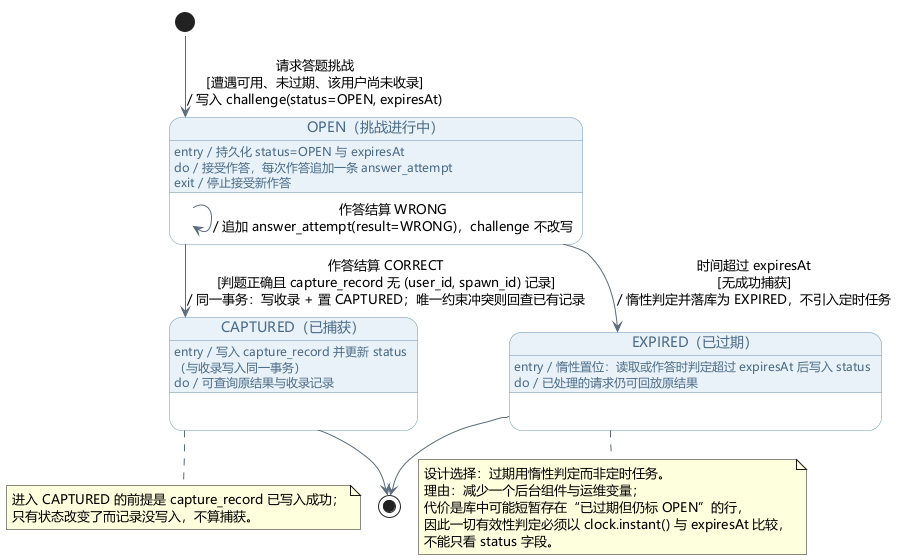

The diagram above was rendered by PlantUML. Its source (embedded in the PNG):
@startuml 挑战设计状态图
' 孙虹毅 · 第二阶段设计 · 设计状态图
' 在分析状态图上补：状态如何持久化、过期如何判定、事务与唯一约束的位置
' 对象：Challenge（问答挑战）
!pragma layout smetana
skinparam defaultFontName "Microsoft YaHei"
skinparam backgroundColor white
skinparam shadowing false
skinparam arrowColor #5B6B7C
skinparam state {
  BackgroundColor #EAF2F9
  BorderColor #6F97B8
  FontColor #1F2A37
  AttributeFontColor #4A6B87
}

[*] --> OPEN : 请求答题挑战\n[遭遇可用、未过期、该用户尚未收录]\n/ 写入 challenge(status=OPEN, expiresAt)

state "OPEN（挑战进行中）" as OPEN {
  OPEN : entry / 持久化 status=OPEN 与 expiresAt
  OPEN : do / 接受作答，每次作答追加一条 answer_attempt
  OPEN : exit / 停止接受新作答
}

state "CAPTURED（已捕获）" as CAPTURED {
  CAPTURED : entry / 写入 capture_record 并更新 status\n（与收录写入同一事务）
  CAPTURED : do / 可查询原结果与收录记录
}

state "EXPIRED（已过期）" as EXPIRED {
  EXPIRED : entry / 惰性置位：读取或作答时判定超过 expiresAt 后写入 status
  EXPIRED : do / 已处理的请求仍可回放原结果
}

OPEN --> CAPTURED : 作答结算 CORRECT\n[判题正确且 capture_record 无 (user_id, spawn_id) 记录]\n/ 同一事务：写收录 + 置 CAPTURED；唯一约束冲突则回查已有记录

OPEN --> OPEN : 作答结算 WRONG\n/ 追加 answer_attempt(result=WRONG)，challenge 不改写

OPEN --> EXPIRED : 时间超过 expiresAt\n[无成功捕获]\n/ 惰性判定并落库为 EXPIRED，不引入定时任务

CAPTURED --> [*]
EXPIRED --> [*]

note bottom of EXPIRED
  设计选择：过期用惰性判定而非定时任务。
  理由：减少一个后台组件与运维变量；
  代价是库中可能短暂存在“已过期但仍标 OPEN”的行，
  因此一切有效性判定必须以 clock.instant() 与 expiresAt 比较，
  不能只看 status 字段。
end note

note bottom of CAPTURED
  进入 CAPTURED 的前提是 capture_record 已写入成功；
  只有状态改变了而记录没写入，不算捕获。
end note
@enduml